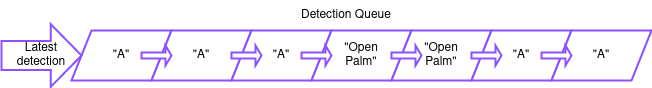

The diagram above was exported from draw.io. Its source (the exported page's mxGraphModel, read from the mxfile embedded in the PNG):
<mxGraphModel dx="1434" dy="793" grid="1" gridSize="10" guides="1" tooltips="1" connect="1" arrows="1" fold="1" page="1" pageScale="1" pageWidth="1169" pageHeight="827" math="0" shadow="0">
  <root>
    <mxCell id="0" />
    <mxCell id="1" parent="0" />
    <mxCell id="MFfcI6xw92wrtbkkKlQj-1" value="&quot;A&quot;" style="shape=parallelogram;perimeter=parallelogramPerimeter;whiteSpace=wrap;html=1;fixedSize=1;strokeWidth=2;strokeColor=#8C52FF;" vertex="1" parent="1">
      <mxGeometry x="350" y="490" width="100" height="50" as="geometry" />
    </mxCell>
    <mxCell id="MFfcI6xw92wrtbkkKlQj-2" value="&quot;A&quot;" style="shape=parallelogram;perimeter=parallelogramPerimeter;whiteSpace=wrap;html=1;fixedSize=1;strokeWidth=2;strokeColor=#8C52FF;" vertex="1" parent="1">
      <mxGeometry x="430" y="490" width="100" height="50" as="geometry" />
    </mxCell>
    <mxCell id="MFfcI6xw92wrtbkkKlQj-3" value="&quot;A&quot;" style="shape=parallelogram;perimeter=parallelogramPerimeter;whiteSpace=wrap;html=1;fixedSize=1;strokeWidth=2;strokeColor=#8C52FF;" vertex="1" parent="1">
      <mxGeometry x="510" y="490" width="100" height="50" as="geometry" />
    </mxCell>
    <mxCell id="MFfcI6xw92wrtbkkKlQj-4" value="&lt;div&gt;&quot;Open&lt;/div&gt;&lt;div&gt;Palm&quot;&lt;/div&gt;" style="shape=parallelogram;perimeter=parallelogramPerimeter;whiteSpace=wrap;html=1;fixedSize=1;strokeWidth=2;strokeColor=#8C52FF;" vertex="1" parent="1">
      <mxGeometry x="590" y="490" width="100" height="50" as="geometry" />
    </mxCell>
    <mxCell id="MFfcI6xw92wrtbkkKlQj-5" value="&lt;div&gt;&quot;Open&lt;/div&gt;&lt;div&gt;Palm&quot;&lt;/div&gt;" style="shape=parallelogram;perimeter=parallelogramPerimeter;whiteSpace=wrap;html=1;fixedSize=1;strokeWidth=2;strokeColor=#8C52FF;" vertex="1" parent="1">
      <mxGeometry x="670" y="490" width="100" height="50" as="geometry" />
    </mxCell>
    <mxCell id="MFfcI6xw92wrtbkkKlQj-6" value="&quot;A&quot;" style="shape=parallelogram;perimeter=parallelogramPerimeter;whiteSpace=wrap;html=1;fixedSize=1;strokeWidth=2;strokeColor=#8C52FF;" vertex="1" parent="1">
      <mxGeometry x="750" y="490" width="100" height="50" as="geometry" />
    </mxCell>
    <mxCell id="MFfcI6xw92wrtbkkKlQj-7" value="&quot;A&quot;" style="shape=parallelogram;perimeter=parallelogramPerimeter;whiteSpace=wrap;html=1;fixedSize=1;strokeWidth=2;strokeColor=#8C52FF;" vertex="1" parent="1">
      <mxGeometry x="830" y="490" width="100" height="50" as="geometry" />
    </mxCell>
    <mxCell id="MFfcI6xw92wrtbkkKlQj-8" value="Latest detection" style="shape=singleArrow;whiteSpace=wrap;html=1;arrowWidth=0.46022988505746826;arrowSize=0.38310344827586107;strokeWidth=2;strokeColor=#8C52FF;" vertex="1" parent="1">
      <mxGeometry x="280" y="483.75" width="80" height="62.5" as="geometry" />
    </mxCell>
    <mxCell id="MFfcI6xw92wrtbkkKlQj-9" value="" style="shape=singleArrow;whiteSpace=wrap;html=1;strokeWidth=2;strokeColor=#8C52FF;" vertex="1" parent="1">
      <mxGeometry x="420" y="505" width="30" height="20" as="geometry" />
    </mxCell>
    <mxCell id="MFfcI6xw92wrtbkkKlQj-10" value="" style="shape=singleArrow;whiteSpace=wrap;html=1;strokeWidth=2;strokeColor=#8C52FF;" vertex="1" parent="1">
      <mxGeometry x="750" y="505" width="30" height="20" as="geometry" />
    </mxCell>
    <mxCell id="MFfcI6xw92wrtbkkKlQj-11" value="" style="shape=singleArrow;whiteSpace=wrap;html=1;strokeWidth=2;strokeColor=#8C52FF;" vertex="1" parent="1">
      <mxGeometry x="670" y="505" width="30" height="20" as="geometry" />
    </mxCell>
    <mxCell id="MFfcI6xw92wrtbkkKlQj-12" value="" style="shape=singleArrow;whiteSpace=wrap;html=1;strokeWidth=2;strokeColor=#8C52FF;" vertex="1" parent="1">
      <mxGeometry x="580" y="505" width="30" height="20" as="geometry" />
    </mxCell>
    <mxCell id="MFfcI6xw92wrtbkkKlQj-13" value="" style="shape=singleArrow;whiteSpace=wrap;html=1;strokeWidth=2;strokeColor=#8C52FF;" vertex="1" parent="1">
      <mxGeometry x="510" y="505" width="30" height="20" as="geometry" />
    </mxCell>
    <mxCell id="MFfcI6xw92wrtbkkKlQj-14" value="" style="shape=singleArrow;whiteSpace=wrap;html=1;strokeWidth=2;strokeColor=#8C52FF;" vertex="1" parent="1">
      <mxGeometry x="820" y="505" width="30" height="20" as="geometry" />
    </mxCell>
    <mxCell id="MFfcI6xw92wrtbkkKlQj-15" value="Detection Queue" style="text;html=1;strokeColor=none;fillColor=none;align=center;verticalAlign=middle;whiteSpace=wrap;rounded=0;" vertex="1" parent="1">
      <mxGeometry x="570" y="460" width="110" height="30" as="geometry" />
    </mxCell>
  </root>
</mxGraphModel>